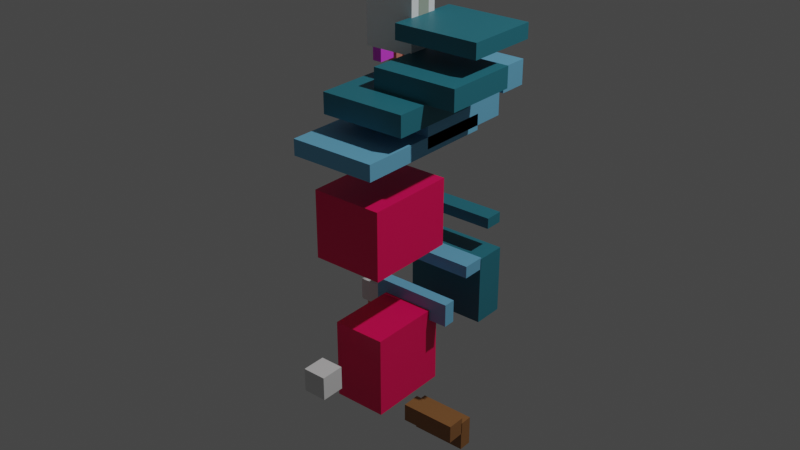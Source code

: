 # Source: Character.blend  (saved by Blender 3.6.11; exported with 4.5.12 LTS)
import bpy
from mathutils import Matrix  # noqa: F401  (used for matrix-valued properties, if any)

bpy.ops.wm.read_factory_settings(use_empty=True)
scene = bpy.context.scene
scene.name = 'Scene'

# ---- collections
col_collection = bpy.data.collections.new('Collection'); scene.collection.children.link(col_collection)
col_hat = bpy.data.collections.new('Hat'); scene.collection.children.link(col_hat)

# ---- materials (node trees are filled in below, after node groups)
mat_skin = bpy.data.materials.new('Skin')
mat_skin.alpha_threshold = 0.0
mat_skin.use_transparent_shadow = False
mat_skin.roughness = 0.5
mat_skin.line_color = (0.0, 0.0, 0.0, 1.0)
mat_eye = bpy.data.materials.new('Eye')
mat_eye.use_transparent_shadow = False
mat_material_001 = bpy.data.materials.new('Material.001')
mat_material_001.use_transparent_shadow = False
mat_material_016 = bpy.data.materials.new('Material.016')
mat_material_016.use_transparent_shadow = False
mat_material_003 = bpy.data.materials.new('Material.003')
mat_material_003.use_transparent_shadow = False
mat_material_005 = bpy.data.materials.new('Material.005')
mat_material_005.use_transparent_shadow = False
mat_material_008 = bpy.data.materials.new('Material.008')
mat_material_008.use_transparent_shadow = False
mat_material_006 = bpy.data.materials.new('Material.006')
mat_material_006.use_transparent_shadow = False
mat_material_009 = bpy.data.materials.new('Material.009')
mat_material_009.use_transparent_shadow = False
mat_material_012 = bpy.data.materials.new('Material.012')
mat_material_012.use_transparent_shadow = False
mat_material_013 = bpy.data.materials.new('Material.013')
mat_material_013.use_transparent_shadow = False
mat_material_014 = bpy.data.materials.new('Material.014')
mat_material_014.use_transparent_shadow = False
mat_material_015 = bpy.data.materials.new('Material.015')
mat_material_015.use_transparent_shadow = False
mat_material_017 = bpy.data.materials.new('Material.017')
mat_material_017.use_transparent_shadow = False
mat_material_018 = bpy.data.materials.new('Material.018')
mat_material_018.use_transparent_shadow = False
mat_material_019 = bpy.data.materials.new('Material.019')
mat_material_019.use_transparent_shadow = False
mat_material_020 = bpy.data.materials.new('Material.020')
mat_material_020.use_transparent_shadow = False
mat_material_021 = bpy.data.materials.new('Material.021')
mat_material_021.use_transparent_shadow = False
mat_material_007 = bpy.data.materials.new('Material.007')
mat_material_007.use_transparent_shadow = False
mat_material_010 = bpy.data.materials.new('Material.010')
mat_material_010.use_transparent_shadow = False
mat_material_022 = bpy.data.materials.new('Material.022')
mat_material_022.use_transparent_shadow = False
mat_material_002 = bpy.data.materials.new('Material.002')
mat_material_002.use_transparent_shadow = False
mat_material_004 = bpy.data.materials.new('Material.004')
mat_material_004.use_transparent_shadow = False
mat_material_011 = bpy.data.materials.new('Material.011')
mat_material_011.use_transparent_shadow = False
mat_material_023 = bpy.data.materials.new('Material.023')
mat_material_023.use_transparent_shadow = False
mat_material_024 = bpy.data.materials.new('Material.024')
mat_material_024.use_transparent_shadow = False
mat_material_025 = bpy.data.materials.new('Material.025')
mat_material_025.use_transparent_shadow = False
mat_material_026 = bpy.data.materials.new('Material.026')
mat_material_026.use_transparent_shadow = False

# ---- material node trees
mat_skin.use_nodes = True; mat_skin.node_tree.nodes.clear()
_N = mat_skin.node_tree.nodes; _L = mat_skin.node_tree.links
n0 = _N.new('ShaderNodeOutputMaterial'); n0.name = 'Material Output'; n0.location = (300, 300)
n1 = _N.new('ShaderNodeBsdfPrincipled'); n1.name = 'Principled BSDF'; n1.location = (10, 300)
n1.distribution = 'GGX'
n1.subsurface_method = 'RANDOM_WALK_SKIN'
n1.inputs[0].default_value = (1.0, 0.0001584, 0.1201, 1.0)
n1.inputs[3].default_value = 1.45
n1.inputs[27].default_value = (0.0, 0.0, 0.0, 1.0)
n1.inputs[28].default_value = 1.0
_L.new(n1.outputs[0], n0.inputs[0])
n0.is_active_output = True
mat_eye.use_nodes = True; mat_eye.node_tree.nodes.clear()
_N = mat_eye.node_tree.nodes; _L = mat_eye.node_tree.links
n0 = _N.new('ShaderNodeBsdfPrincipled'); n0.name = 'Principled BSDF'; n0.location = (10, 300)
n0.distribution = 'GGX'
n0.subsurface_method = 'RANDOM_WALK_SKIN'
n0.inputs[3].default_value = 1.45
n0.inputs[27].default_value = (0.0, 0.0, 0.0, 1.0)
n0.inputs[28].default_value = 1.0
n1 = _N.new('ShaderNodeOutputMaterial'); n1.name = 'Material Output'; n1.location = (300, 300)
_L.new(n0.outputs[0], n1.inputs[0])
n1.is_active_output = True
mat_material_001.use_nodes = True; mat_material_001.node_tree.nodes.clear()
_N = mat_material_001.node_tree.nodes; _L = mat_material_001.node_tree.links
n0 = _N.new('ShaderNodeBsdfPrincipled'); n0.name = 'Principled BSDF'; n0.location = (10, 300)
n0.distribution = 'GGX'
n0.subsurface_method = 'RANDOM_WALK_SKIN'
n0.inputs[0].default_value = (0.01594, 0.001059, 0.0, 1.0)
n0.inputs[3].default_value = 1.45
n0.inputs[27].default_value = (0.0, 0.0, 0.0, 1.0)
n0.inputs[28].default_value = 1.0
n1 = _N.new('ShaderNodeOutputMaterial'); n1.name = 'Material Output'; n1.location = (300, 300)
_L.new(n0.outputs[0], n1.inputs[0])
n1.is_active_output = True
mat_material_016.use_nodes = True; mat_material_016.node_tree.nodes.clear()
_N = mat_material_016.node_tree.nodes; _L = mat_material_016.node_tree.links
n0 = _N.new('ShaderNodeBsdfPrincipled'); n0.name = 'Principled BSDF'; n0.location = (10, 300)
n0.distribution = 'GGX'
n0.subsurface_method = 'RANDOM_WALK_SKIN'
n0.inputs[0].default_value = (0.1642, 0.4937, 0.7484, 1.0)
n0.inputs[3].default_value = 1.45
n0.inputs[27].default_value = (0.0, 0.0, 0.0, 1.0)
n0.inputs[28].default_value = 1.0
n1 = _N.new('ShaderNodeOutputMaterial'); n1.name = 'Material Output'; n1.location = (300, 300)
_L.new(n0.outputs[0], n1.inputs[0])
n1.is_active_output = True
mat_material_003.use_nodes = True; mat_material_003.node_tree.nodes.clear()
_N = mat_material_003.node_tree.nodes; _L = mat_material_003.node_tree.links
n0 = _N.new('ShaderNodeBsdfPrincipled'); n0.name = 'Principled BSDF'; n0.location = (10, 300)
n0.distribution = 'GGX'
n0.subsurface_method = 'RANDOM_WALK_SKIN'
n0.inputs[3].default_value = 1.45
n0.inputs[27].default_value = (0.0, 0.0, 0.0, 1.0)
n0.inputs[28].default_value = 1.0
n1 = _N.new('ShaderNodeOutputMaterial'); n1.name = 'Material Output'; n1.location = (300, 300)
_L.new(n0.outputs[0], n1.inputs[0])
n1.is_active_output = True
mat_material_005.use_nodes = True; mat_material_005.node_tree.nodes.clear()
_N = mat_material_005.node_tree.nodes; _L = mat_material_005.node_tree.links
n0 = _N.new('ShaderNodeBsdfPrincipled'); n0.name = 'Principled BSDF'; n0.location = (10, 300)
n0.distribution = 'GGX'
n0.subsurface_method = 'RANDOM_WALK_SKIN'
n0.inputs[0].default_value = (0.02355, 0.192, 0.2502, 1.0)
n0.inputs[3].default_value = 1.45
n0.inputs[27].default_value = (0.0, 0.0, 0.0, 1.0)
n0.inputs[28].default_value = 1.0
n1 = _N.new('ShaderNodeOutputMaterial'); n1.name = 'Material Output'; n1.location = (300, 300)
_L.new(n0.outputs[0], n1.inputs[0])
n1.is_active_output = True
mat_material_008.use_nodes = True; mat_material_008.node_tree.nodes.clear()
_N = mat_material_008.node_tree.nodes; _L = mat_material_008.node_tree.links
n0 = _N.new('ShaderNodeBsdfPrincipled'); n0.name = 'Principled BSDF'; n0.location = (10, 300)
n0.distribution = 'GGX'
n0.subsurface_method = 'RANDOM_WALK_SKIN'
n0.inputs[0].default_value = (1.0, 1.0, 1.0, 1.0)
n0.inputs[3].default_value = 1.45
n0.inputs[27].default_value = (0.0, 0.0, 0.0, 1.0)
n0.inputs[28].default_value = 1.0
n1 = _N.new('ShaderNodeOutputMaterial'); n1.name = 'Material Output'; n1.location = (300, 300)
_L.new(n0.outputs[0], n1.inputs[0])
n1.is_active_output = True
mat_material_006.use_nodes = True; mat_material_006.node_tree.nodes.clear()
_N = mat_material_006.node_tree.nodes; _L = mat_material_006.node_tree.links
n0 = _N.new('ShaderNodeBsdfPrincipled'); n0.name = 'Principled BSDF'; n0.location = (10, 300)
n0.distribution = 'GGX'
n0.subsurface_method = 'RANDOM_WALK_SKIN'
n0.inputs[0].default_value = (0.0185, 0.0137, 0.01444, 1.0)
n0.inputs[3].default_value = 1.45
n0.inputs[27].default_value = (0.0, 0.0, 0.0, 1.0)
n0.inputs[28].default_value = 1.0
n1 = _N.new('ShaderNodeOutputMaterial'); n1.name = 'Material Output'; n1.location = (300, 300)
_L.new(n0.outputs[0], n1.inputs[0])
n1.is_active_output = True
mat_material_009.use_nodes = True; mat_material_009.node_tree.nodes.clear()
_N = mat_material_009.node_tree.nodes; _L = mat_material_009.node_tree.links
n0 = _N.new('ShaderNodeBsdfPrincipled'); n0.name = 'Principled BSDF'; n0.location = (10, 300)
n0.distribution = 'GGX'
n0.subsurface_method = 'RANDOM_WALK_SKIN'
n0.inputs[0].default_value = (0.4072, 0.4672, 0.375, 1.0)
n0.inputs[3].default_value = 1.45
n0.inputs[27].default_value = (0.0, 0.0, 0.0, 1.0)
n0.inputs[28].default_value = 1.0
n1 = _N.new('ShaderNodeOutputMaterial'); n1.name = 'Material Output'; n1.location = (300, 300)
_L.new(n0.outputs[0], n1.inputs[0])
n1.is_active_output = True
mat_material_012.use_nodes = True; mat_material_012.node_tree.nodes.clear()
_N = mat_material_012.node_tree.nodes; _L = mat_material_012.node_tree.links
n0 = _N.new('ShaderNodeBsdfPrincipled'); n0.name = 'Principled BSDF'; n0.location = (10, 300)
n0.distribution = 'GGX'
n0.subsurface_method = 'RANDOM_WALK_SKIN'
n0.inputs[0].default_value = (1.0, 1.0, 1.0, 1.0)
n0.inputs[3].default_value = 1.45
n0.inputs[27].default_value = (0.0, 0.0, 0.0, 1.0)
n0.inputs[28].default_value = 1.0
n1 = _N.new('ShaderNodeOutputMaterial'); n1.name = 'Material Output'; n1.location = (300, 300)
_L.new(n0.outputs[0], n1.inputs[0])
n1.is_active_output = True
mat_material_013.use_nodes = True; mat_material_013.node_tree.nodes.clear()
_N = mat_material_013.node_tree.nodes; _L = mat_material_013.node_tree.links
n0 = _N.new('ShaderNodeBsdfPrincipled'); n0.name = 'Principled BSDF'; n0.location = (10, 300)
n0.distribution = 'GGX'
n0.subsurface_method = 'RANDOM_WALK_SKIN'
n0.inputs[0].default_value = (1.0, 1.0, 1.0, 1.0)
n0.inputs[3].default_value = 1.45
n0.inputs[27].default_value = (0.0, 0.0, 0.0, 1.0)
n0.inputs[28].default_value = 1.0
n1 = _N.new('ShaderNodeOutputMaterial'); n1.name = 'Material Output'; n1.location = (300, 300)
_L.new(n0.outputs[0], n1.inputs[0])
n1.is_active_output = True
mat_material_014.use_nodes = True; mat_material_014.node_tree.nodes.clear()
_N = mat_material_014.node_tree.nodes; _L = mat_material_014.node_tree.links
n0 = _N.new('ShaderNodeBsdfPrincipled'); n0.name = 'Principled BSDF'; n0.location = (10, 300)
n0.distribution = 'GGX'
n0.subsurface_method = 'RANDOM_WALK_SKIN'
n0.inputs[0].default_value = (1.0, 1.0, 1.0, 1.0)
n0.inputs[3].default_value = 1.45
n0.inputs[27].default_value = (0.0, 0.0, 0.0, 1.0)
n0.inputs[28].default_value = 1.0
n1 = _N.new('ShaderNodeOutputMaterial'); n1.name = 'Material Output'; n1.location = (300, 300)
_L.new(n0.outputs[0], n1.inputs[0])
n1.is_active_output = True
mat_material_015.use_nodes = True; mat_material_015.node_tree.nodes.clear()
_N = mat_material_015.node_tree.nodes; _L = mat_material_015.node_tree.links
n0 = _N.new('ShaderNodeBsdfPrincipled'); n0.name = 'Principled BSDF'; n0.location = (10, 300)
n0.distribution = 'GGX'
n0.subsurface_method = 'RANDOM_WALK_SKIN'
n0.inputs[0].default_value = (0.02355, 0.192, 0.2502, 1.0)
n0.inputs[3].default_value = 1.45
n0.inputs[27].default_value = (0.0, 0.0, 0.0, 1.0)
n0.inputs[28].default_value = 1.0
n1 = _N.new('ShaderNodeOutputMaterial'); n1.name = 'Material Output'; n1.location = (300, 300)
_L.new(n0.outputs[0], n1.inputs[0])
n1.is_active_output = True
mat_material_017.use_nodes = True; mat_material_017.node_tree.nodes.clear()
_N = mat_material_017.node_tree.nodes; _L = mat_material_017.node_tree.links
n0 = _N.new('ShaderNodeBsdfPrincipled'); n0.name = 'Principled BSDF'; n0.location = (10, 300)
n0.distribution = 'GGX'
n0.subsurface_method = 'RANDOM_WALK_SKIN'
n0.inputs[0].default_value = (0.1642, 0.4937, 0.7484, 1.0)
n0.inputs[3].default_value = 1.45
n0.inputs[27].default_value = (0.0, 0.0, 0.0, 1.0)
n0.inputs[28].default_value = 1.0
n1 = _N.new('ShaderNodeOutputMaterial'); n1.name = 'Material Output'; n1.location = (300, 300)
_L.new(n0.outputs[0], n1.inputs[0])
n1.is_active_output = True
mat_material_018.use_nodes = True; mat_material_018.node_tree.nodes.clear()
_N = mat_material_018.node_tree.nodes; _L = mat_material_018.node_tree.links
n0 = _N.new('ShaderNodeBsdfPrincipled'); n0.name = 'Principled BSDF'; n0.location = (10, 300)
n0.distribution = 'GGX'
n0.subsurface_method = 'RANDOM_WALK_SKIN'
n0.inputs[0].default_value = (0.02355, 0.192, 0.2502, 1.0)
n0.inputs[3].default_value = 1.45
n0.inputs[27].default_value = (0.0, 0.0, 0.0, 1.0)
n0.inputs[28].default_value = 1.0
n1 = _N.new('ShaderNodeOutputMaterial'); n1.name = 'Material Output'; n1.location = (300, 300)
_L.new(n0.outputs[0], n1.inputs[0])
n1.is_active_output = True
mat_material_019.use_nodes = True; mat_material_019.node_tree.nodes.clear()
_N = mat_material_019.node_tree.nodes; _L = mat_material_019.node_tree.links
n0 = _N.new('ShaderNodeBsdfPrincipled'); n0.name = 'Principled BSDF'; n0.location = (10, 300)
n0.distribution = 'GGX'
n0.subsurface_method = 'RANDOM_WALK_SKIN'
n0.inputs[0].default_value = (0.1642, 0.4937, 0.7484, 1.0)
n0.inputs[3].default_value = 1.45
n0.inputs[27].default_value = (0.0, 0.0, 0.0, 1.0)
n0.inputs[28].default_value = 1.0
n1 = _N.new('ShaderNodeOutputMaterial'); n1.name = 'Material Output'; n1.location = (300, 300)
_L.new(n0.outputs[0], n1.inputs[0])
n1.is_active_output = True
mat_material_020.use_nodes = True; mat_material_020.node_tree.nodes.clear()
_N = mat_material_020.node_tree.nodes; _L = mat_material_020.node_tree.links
n0 = _N.new('ShaderNodeBsdfPrincipled'); n0.name = 'Principled BSDF'; n0.location = (10, 300)
n0.distribution = 'GGX'
n0.subsurface_method = 'RANDOM_WALK_SKIN'
n0.inputs[3].default_value = 1.45
n0.inputs[27].default_value = (0.0, 0.0, 0.0, 1.0)
n0.inputs[28].default_value = 1.0
n1 = _N.new('ShaderNodeOutputMaterial'); n1.name = 'Material Output'; n1.location = (300, 300)
_L.new(n0.outputs[0], n1.inputs[0])
n1.is_active_output = True
mat_material_021.use_nodes = True; mat_material_021.node_tree.nodes.clear()
_N = mat_material_021.node_tree.nodes; _L = mat_material_021.node_tree.links
n0 = _N.new('ShaderNodeBsdfPrincipled'); n0.name = 'Principled BSDF'; n0.location = (10, 300)
n0.distribution = 'GGX'
n0.subsurface_method = 'RANDOM_WALK_SKIN'
n0.inputs[0].default_value = (0.02355, 0.192, 0.2502, 1.0)
n0.inputs[3].default_value = 1.45
n0.inputs[27].default_value = (0.0, 0.0, 0.0, 1.0)
n0.inputs[28].default_value = 1.0
n1 = _N.new('ShaderNodeOutputMaterial'); n1.name = 'Material Output'; n1.location = (300, 300)
_L.new(n0.outputs[0], n1.inputs[0])
n1.is_active_output = True
mat_material_007.use_nodes = True; mat_material_007.node_tree.nodes.clear()
_N = mat_material_007.node_tree.nodes; _L = mat_material_007.node_tree.links
n0 = _N.new('ShaderNodeBsdfPrincipled'); n0.name = 'Principled BSDF'; n0.location = (10, 300)
n0.distribution = 'GGX'
n0.subsurface_method = 'RANDOM_WALK_SKIN'
n0.inputs[0].default_value = (0.3264, 0.1434, 0.04598, 1.0)
n0.inputs[3].default_value = 1.45
n0.inputs[27].default_value = (0.0, 0.0, 0.0, 1.0)
n0.inputs[28].default_value = 1.0
n1 = _N.new('ShaderNodeOutputMaterial'); n1.name = 'Material Output'; n1.location = (300, 300)
_L.new(n0.outputs[0], n1.inputs[0])
n1.is_active_output = True
mat_material_010.use_nodes = True; mat_material_010.node_tree.nodes.clear()
_N = mat_material_010.node_tree.nodes; _L = mat_material_010.node_tree.links
n0 = _N.new('ShaderNodeBsdfPrincipled'); n0.name = 'Principled BSDF'; n0.location = (10, 300)
n0.distribution = 'GGX'
n0.subsurface_method = 'RANDOM_WALK_SKIN'
n0.inputs[0].default_value = (0.1642, 0.4937, 0.7484, 1.0)
n0.inputs[3].default_value = 1.45
n0.inputs[27].default_value = (0.0, 0.0, 0.0, 1.0)
n0.inputs[28].default_value = 1.0
n1 = _N.new('ShaderNodeOutputMaterial'); n1.name = 'Material Output'; n1.location = (300, 300)
_L.new(n0.outputs[0], n1.inputs[0])
n1.is_active_output = True
mat_material_022.use_nodes = True; mat_material_022.node_tree.nodes.clear()
_N = mat_material_022.node_tree.nodes; _L = mat_material_022.node_tree.links
n0 = _N.new('ShaderNodeBsdfPrincipled'); n0.name = 'Principled BSDF'; n0.location = (10, 300)
n0.distribution = 'GGX'
n0.subsurface_method = 'RANDOM_WALK_SKIN'
n0.inputs[3].default_value = 1.45
n0.inputs[27].default_value = (0.0, 0.0, 0.0, 1.0)
n0.inputs[28].default_value = 1.0
n1 = _N.new('ShaderNodeOutputMaterial'); n1.name = 'Material Output'; n1.location = (300, 300)
_L.new(n0.outputs[0], n1.inputs[0])
n1.is_active_output = True
mat_material_002.use_nodes = True; mat_material_002.node_tree.nodes.clear()
_N = mat_material_002.node_tree.nodes; _L = mat_material_002.node_tree.links
n0 = _N.new('ShaderNodeBsdfPrincipled'); n0.name = 'Principled BSDF'; n0.location = (10, 300)
n0.distribution = 'GGX'
n0.subsurface_method = 'RANDOM_WALK_SKIN'
n0.inputs[0].default_value = (0.8, 0.2827, 0.2021, 1.0)
n0.inputs[3].default_value = 1.45
n0.inputs[27].default_value = (0.0, 0.0, 0.0, 1.0)
n0.inputs[28].default_value = 1.0
n1 = _N.new('ShaderNodeOutputMaterial'); n1.name = 'Material Output'; n1.location = (300, 300)
_L.new(n0.outputs[0], n1.inputs[0])
n1.is_active_output = True
mat_material_004.use_nodes = True; mat_material_004.node_tree.nodes.clear()
_N = mat_material_004.node_tree.nodes; _L = mat_material_004.node_tree.links
n0 = _N.new('ShaderNodeBsdfPrincipled'); n0.name = 'Principled BSDF'; n0.location = (10, 300)
n0.distribution = 'GGX'
n0.subsurface_method = 'RANDOM_WALK_SKIN'
n0.inputs[0].default_value = (0.8, 0.2827, 0.2021, 1.0)
n0.inputs[3].default_value = 1.45
n0.inputs[27].default_value = (0.0, 0.0, 0.0, 1.0)
n0.inputs[28].default_value = 1.0
n1 = _N.new('ShaderNodeOutputMaterial'); n1.name = 'Material Output'; n1.location = (300, 300)
_L.new(n0.outputs[0], n1.inputs[0])
n1.is_active_output = True
mat_material_011.use_nodes = True; mat_material_011.node_tree.nodes.clear()
_N = mat_material_011.node_tree.nodes; _L = mat_material_011.node_tree.links
n0 = _N.new('ShaderNodeBsdfPrincipled'); n0.name = 'Principled BSDF'; n0.location = (10, 300)
n0.distribution = 'GGX'
n0.subsurface_method = 'RANDOM_WALK_SKIN'
n0.inputs[0].default_value = (0.8, 0.2827, 0.2021, 1.0)
n0.inputs[3].default_value = 1.45
n0.inputs[27].default_value = (0.0, 0.0, 0.0, 1.0)
n0.inputs[28].default_value = 1.0
n1 = _N.new('ShaderNodeOutputMaterial'); n1.name = 'Material Output'; n1.location = (300, 300)
_L.new(n0.outputs[0], n1.inputs[0])
n1.is_active_output = True
mat_material_023.use_nodes = True; mat_material_023.node_tree.nodes.clear()
_N = mat_material_023.node_tree.nodes; _L = mat_material_023.node_tree.links
n0 = _N.new('ShaderNodeBsdfPrincipled'); n0.name = 'Principled BSDF'; n0.location = (10, 300)
n0.distribution = 'GGX'
n0.subsurface_method = 'RANDOM_WALK_SKIN'
n0.inputs[0].default_value = (0.9756, 0.08017, 1.0, 1.0)
n0.inputs[3].default_value = 1.45
n0.inputs[27].default_value = (0.0, 0.0, 0.0, 1.0)
n0.inputs[28].default_value = 1.0
n1 = _N.new('ShaderNodeOutputMaterial'); n1.name = 'Material Output'; n1.location = (300, 300)
_L.new(n0.outputs[0], n1.inputs[0])
n1.is_active_output = True
mat_material_024.use_nodes = True; mat_material_024.node_tree.nodes.clear()
_N = mat_material_024.node_tree.nodes; _L = mat_material_024.node_tree.links
n0 = _N.new('ShaderNodeBsdfPrincipled'); n0.name = 'Principled BSDF'; n0.location = (10, 300)
n0.distribution = 'GGX'
n0.subsurface_method = 'RANDOM_WALK_SKIN'
n0.inputs[0].default_value = (1.0, 0.06659, 0.9259, 1.0)
n0.inputs[3].default_value = 1.45
n0.inputs[27].default_value = (0.0, 0.0, 0.0, 1.0)
n0.inputs[28].default_value = 1.0
n1 = _N.new('ShaderNodeOutputMaterial'); n1.name = 'Material Output'; n1.location = (300, 300)
_L.new(n0.outputs[0], n1.inputs[0])
n1.is_active_output = True
mat_material_025.use_nodes = True; mat_material_025.node_tree.nodes.clear()
_N = mat_material_025.node_tree.nodes; _L = mat_material_025.node_tree.links
n0 = _N.new('ShaderNodeBsdfPrincipled'); n0.name = 'Principled BSDF'; n0.location = (10, 300)
n0.distribution = 'GGX'
n0.subsurface_method = 'RANDOM_WALK_SKIN'
n0.inputs[0].default_value = (0.4109, 0.1489, 0.1076, 1.0)
n0.inputs[3].default_value = 1.45
n0.inputs[27].default_value = (0.0, 0.0, 0.0, 1.0)
n0.inputs[28].default_value = 1.0
n1 = _N.new('ShaderNodeOutputMaterial'); n1.name = 'Material Output'; n1.location = (300, 300)
_L.new(n0.outputs[0], n1.inputs[0])
n1.is_active_output = True
mat_material_026.use_nodes = True; mat_material_026.node_tree.nodes.clear()
_N = mat_material_026.node_tree.nodes; _L = mat_material_026.node_tree.links
n0 = _N.new('ShaderNodeBsdfPrincipled'); n0.name = 'Principled BSDF'; n0.location = (10, 300)
n0.distribution = 'GGX'
n0.subsurface_method = 'RANDOM_WALK_SKIN'
n0.inputs[0].default_value = (0.42, 0.152, 0.1098, 1.0)
n0.inputs[3].default_value = 1.45
n0.inputs[27].default_value = (0.0, 0.0, 0.0, 1.0)
n0.inputs[28].default_value = 1.0
n1 = _N.new('ShaderNodeOutputMaterial'); n1.name = 'Material Output'; n1.location = (300, 300)
_L.new(n0.outputs[0], n1.inputs[0])
n1.is_active_output = True

# ---- world
world_world = bpy.data.worlds.new('World'); scene.world = world_world
world_world.use_nodes = True; world_world.node_tree.nodes.clear()
_N = world_world.node_tree.nodes; _L = world_world.node_tree.links
n0 = _N.new('ShaderNodeOutputWorld'); n0.name = 'World Output'; n0.location = (300, 300)
n1 = _N.new('ShaderNodeBackground'); n1.name = 'Background'; n1.location = (10, 300)
n1.inputs[0].default_value = (0.05088, 0.05088, 0.05088, 1.0)
_L.new(n1.outputs[0], n0.inputs[0])
n0.is_active_output = True
world_world.color = (0.05088, 0.05088, 0.05088)
world_world.use_sun_shadow = False
world_world.sun_shadow_jitter_overblur = 0.0

# ---- lights
light_light = bpy.data.lights.new('Light', 'POINT')
light_light.transmission_factor = 0.0
light_light.energy = 1000.0
light_light.shadow_soft_size = 0.1
light_light.shadow_maximum_resolution = 0.006
light_light.use_absolute_resolution = True

# ---- meshes
me_cube_001 = bpy.data.meshes.new('Cube.001')
me_cube_001.from_pydata([(0.9394, 0.7905, 5.579), (0.9394, 0.7905, 3.579), (0.9394, -1.209, 5.579), (0.9394, -1.209, 3.579), (-1.061, 0.7905, 5.579), (-1.061, 0.7905, 3.579), (-1.061, -1.209, 5.579), (-1.061, -1.209, 3.579), (-1.061, 0.7905, 4.431), (-1.061, -1.209, 4.431), (-1.061, -0.5952, 3.579), (-1.061, -0.5952, 5.579), (0.9394, -0.2095, 3.579), (-1.061, -0.5952, 4.431), (-1.061, -0.09517, 5.579), (0.9394, 0.2905, 3.579), (-1.061, -0.09517, 3.579), (-1.061, -0.09517, 4.431), (-1.061, 0.1548, 5.579), (0.9394, 0.5405, 3.579), (-1.061, 0.1548, 3.579), (-1.061, 0.1548, 4.431), (-1.061, -0.8424, 3.579), (-1.061, -0.8424, 4.431), (-1.061, -0.8424, 5.579), (0.9394, -0.7095, 3.579), (-1.061, -1.209, 5.079), (-1.061, 0.7905, 5.079), (-1.061, -0.5952, 5.079), (-1.061, -0.09517, 5.079), (-1.061, 0.1548, 5.079), (-1.061, -0.8424, 5.079), (-1.061, -0.5091, 5.432), (-1.061, -0.5091, 5.17), (-1.061, -1.078, 5.432), (-1.061, -1.078, 5.17), (-1.061, 0.2734, 5.427), (-1.061, 0.2734, 5.175), (-1.061, -0.2744, 5.427), (-1.061, -0.2744, 5.175), (-0.9853, -0.09517, 5.079), (-0.9853, -0.09517, 4.431), (-0.9853, 0.1548, 5.079), (-0.9853, 0.1548, 4.431), (-1.095, -0.5091, 5.432), (-1.095, -0.5091, 5.17), (-1.095, -1.078, 5.432), (-1.095, -1.078, 5.17), (-1.099, 0.2734, 5.427), (-1.099, 0.2734, 5.175), (-1.099, -0.2744, 5.427), (-1.099, -0.2744, 5.175), (-0.9898, -0.5952, 4.431), (-0.9898, -0.8424, 4.431), (-0.9898, -0.5952, 5.079), (-0.9898, -0.8424, 5.079)], [], [(3, 2, 6, 26, 9, 7), (30, 27, 8, 21), (22, 25, 3, 7), (21, 8, 5, 20), (23, 13, 10, 22), (16, 15, 12, 10), (13, 23, 53, 52), (20, 19, 15, 16), (13, 17, 16, 10), (28, 29, 17, 13), (5, 1, 19, 20), (17, 21, 20, 16), (30, 21, 43, 42), (26, 31, 23, 9), (9, 23, 22, 7), (10, 12, 25, 22), (0, 4, 18, 14, 11, 24, 6, 2), (6, 24, 34, 35, 31, 26), (14, 18, 36, 38), (11, 14, 38, 32), (24, 11, 32, 34), (0, 2, 3, 25, 12, 15, 19, 1, 5, 8, 27, 4), (18, 4, 27, 30, 37, 36), (37, 39, 51, 49), (39, 37, 30, 29), (32, 38, 39, 33), (33, 39, 29, 28), (35, 34, 46, 47), (35, 33, 28, 31), (28, 13, 52, 54), (31, 28, 54, 55), (23, 31, 55, 53), (40, 42, 43, 41), (21, 17, 41, 43), (29, 30, 42, 40), (17, 29, 40, 41), (46, 44, 45, 47), (32, 33, 45, 44), (33, 35, 47, 45), (34, 32, 44, 46), (38, 36, 48, 50), (39, 38, 50, 51), (36, 37, 49, 48), (50, 48, 49, 51), (55, 54, 52, 53)])
me_cube_001.polygons.foreach_set('material_index', [0, 0, 0, 0, 0, 0, 0, 0, 0, 0, 0, 0, 0, 0, 0, 0, 0, 0, 0, 0, 0, 0, 0, 0, 0, 0, 0, 0, 0, 0, 0, 0, 1, 0, 0, 0, 2, 0, 0, 0, 0, 0, 0, 2, 1])
_uv = me_cube_001.uv_layers.new(name='UVMap')
_uv.uv.foreach_set('vector', [0.375, 0.75, 0.625, 0.75, 0.625, 1.0, 0.5625, 1.0, 0.5, 1.0, 0.375, 1.0, 0.5625, 0.2188, 0.5625, 0.25, 0.5, 0.25, 0.5, 0.2188, 0.125, 0.6875, 0.375, 0.6875, 0.375, 0.75, 0.125, 0.75, 0.5, 0.2188, 0.5, 0.25, 0.375, 0.25, 0.375, 0.2188, 0.5, 0.0625, 0.5, 0.125, 0.375, 0.125, 0.375, 0.0625, 0.125, 0.5625, 0.375, 0.5625, 0.375, 0.625, 0.125, 0.625, 0.5, 0.125, 0.5, 0.0625, 0.5, 0.0625, 0.5, 0.125, 0.125, 0.5312, 0.375, 0.5312, 0.375, 0.5625, 0.125, 0.5625, 0.5, 0.125, 0.5, 0.1875, 0.375, 0.1875, 0.375, 0.125, 0.5625, 0.125, 0.5625, 0.1875, 0.5, 0.1875, 0.5, 0.125, 0.125, 0.5, 0.375, 0.5, 0.375, 0.5312, 0.125, 0.5312, 0.5, 0.1875, 0.5, 0.2188, 0.375, 0.2188, 0.375, 0.1875, 0.5625, 0.2188, 0.5, 0.2188, 0.5, 0.2188, 0.5625, 0.2188, 0.5625, 0.0, 0.5625, 0.0625, 0.5, 0.0625, 0.5, 0.0, 0.5, 0.0, 0.5, 0.0625, 0.375, 0.0625, 0.375, 0.0, 0.125, 0.625, 0.375, 0.625, 0.375, 0.6875, 0.125, 0.6875, 0.625, 0.5, 0.875, 0.5, 0.875, 0.5312, 0.875, 0.5625, 0.875, 0.625, 0.875, 0.6875, 0.875, 0.75, 0.625, 0.75, 0.625, 0.0, 0.625, 0.0625, 0.5954, 0.0625, 0.5835, 0.0625, 0.5625, 0.0625, 0.5625, 0.0, 0.625, 0.1875, 0.625, 0.2188, 0.5954, 0.2188, 0.5954, 0.1875, 0.625, 0.125, 0.625, 0.1875, 0.5954, 0.1875, 0.5954, 0.125, 0.625, 0.0625, 0.625, 0.125, 0.5954, 0.125, 0.5954, 0.0625, 0.625, 0.5, 0.625, 0.75, 0.375, 0.75, 0.375, 0.6875, 0.375, 0.625, 0.375, 0.5625, 0.375, 0.5312, 0.375, 0.5, 0.375, 0.25, 0.5, 0.25, 0.5625, 0.25, 0.625, 0.25, 0.625, 0.2188, 0.625, 0.25, 0.5625, 0.25, 0.5625, 0.2188, 0.5835, 0.2188, 0.5954, 0.2188, 0.5835, 0.2188, 0.5835, 0.1875, 0.5835, 0.1875, 0.5835, 0.2188, 0.5835, 0.1875, 0.5835, 0.2188, 0.5625, 0.2188, 0.5625, 0.1875, 0.5954, 0.125, 0.5954, 0.1875, 0.5835, 0.1875, 0.5835, 0.125, 0.5835, 0.125, 0.5835, 0.1875, 0.5625, 0.1875, 0.5625, 0.125, 0.5835, 0.0625, 0.5954, 0.0625, 0.5954, 0.0625, 0.5835, 0.0625, 0.5835, 0.0625, 0.5835, 0.125, 0.5625, 0.125, 0.5625, 0.0625, 0.5625, 0.125, 0.5, 0.125, 0.5, 0.125, 0.5625, 0.125, 0.5625, 0.0625, 0.5625, 0.125, 0.5625, 0.125, 0.5625, 0.0625, 0.5, 0.0625, 0.5625, 0.0625, 0.5625, 0.0625, 0.5, 0.0625, 0.5625, 0.1875, 0.5625, 0.2188, 0.5, 0.2188, 0.5, 0.1875, 0.5, 0.2188, 0.5, 0.1875, 0.5, 0.1875, 0.5, 0.2188, 0.5625, 0.1875, 0.5625, 0.2188, 0.5625, 0.2188, 0.5625, 0.1875, 0.5, 0.1875, 0.5625, 0.1875, 0.5625, 0.1875, 0.5, 0.1875, 0.5954, 0.0625, 0.5954, 0.125, 0.5835, 0.125, 0.5835, 0.0625, 0.5954, 0.125, 0.5835, 0.125, 0.5835, 0.125, 0.5954, 0.125, 0.5835, 0.125, 0.5835, 0.0625, 0.5835, 0.0625, 0.5835, 0.125, 0.5954, 0.0625, 0.5954, 0.125, 0.5954, 0.125, 0.5954, 0.0625, 0.5954, 0.1875, 0.5954, 0.2188, 0.5954, 0.2188, 0.5954, 0.1875, 0.5835, 0.1875, 0.5954, 0.1875, 0.5954, 0.1875, 0.5835, 0.1875, 0.5954, 0.2188, 0.5835, 0.2188, 0.5835, 0.2188, 0.5954, 0.2188, 0.5954, 0.1875, 0.5954, 0.2188, 0.5835, 0.2188, 0.5835, 0.1875, 0.5625, 0.0625, 0.5625, 0.125, 0.5, 0.125, 0.5, 0.0625])
me_cube_001.materials.append(mat_skin)
me_cube_001.materials.append(mat_eye)
me_cube_001.materials.append(mat_material_001)
me_cube_001.use_mirror_vertex_groups = False
me_cube_001.update()
me_cube_002 = bpy.data.meshes.new('Cube.002')
me_cube_002.from_pydata([(0.9192, 0.8675, 3.015), (0.9192, 0.8675, 1.015), (0.9192, -1.133, 3.015), (0.9192, -1.133, 1.015), (-1.081, 0.8675, 3.015), (-1.081, 0.8675, 1.015), (-1.081, -1.133, 3.015), (-1.081, -1.133, 1.015)], [], [(0, 4, 6, 2), (3, 2, 6, 7), (7, 6, 4, 5), (5, 1, 3, 7), (1, 0, 2, 3), (5, 4, 0, 1)])
_uv = me_cube_002.uv_layers.new(name='UVMap')
_uv.uv.foreach_set('vector', [0.625, 0.5, 0.875, 0.5, 0.875, 0.75, 0.625, 0.75, 0.375, 0.75, 0.625, 0.75, 0.625, 1.0, 0.375, 1.0, 0.375, 0.0, 0.625, 0.0, 0.625, 0.25, 0.375, 0.25, 0.125, 0.5, 0.375, 0.5, 0.375, 0.75, 0.125, 0.75, 0.375, 0.5, 0.625, 0.5, 0.625, 0.75, 0.375, 0.75, 0.375, 0.25, 0.625, 0.25, 0.625, 0.5, 0.375, 0.5])
me_cube_002.materials.append(mat_skin)
me_cube_002.use_mirror_vertex_groups = False
me_cube_002.update()
me_cube = bpy.data.meshes.new('Cube')
me_cube.from_pydata([(-1.0, -0.6118, 14.95), (-1.0, -0.6118, 16.95), (-1.0, 1.388, 14.95), (-1.0, 1.388, 16.95), (1.0, -0.6118, 14.95), (1.0, -0.6118, 16.95), (1.0, 1.388, 14.95), (1.0, 1.388, 16.95)], [], [(0, 1, 3, 2), (2, 3, 7, 6), (6, 7, 5, 4), (4, 5, 1, 0), (2, 6, 4, 0), (7, 3, 1, 5)])
_uv = me_cube.uv_layers.new(name='UVMap')
_uv.uv.foreach_set('vector', [0.375, 0.0, 0.625, 0.0, 0.625, 0.25, 0.375, 0.25, 0.375, 0.25, 0.625, 0.25, 0.625, 0.5, 0.375, 0.5, 0.375, 0.5, 0.625, 0.5, 0.625, 0.75, 0.375, 0.75, 0.375, 0.75, 0.625, 0.75, 0.625, 1.0, 0.375, 1.0, 0.125, 0.5, 0.375, 0.5, 0.375, 0.75, 0.125, 0.75, 0.625, 0.5, 0.875, 0.5, 0.875, 0.75, 0.625, 0.75])
me_cube.materials.append(mat_material_016)
me_cube.materials.append(mat_material_003)
me_cube.update()
me_cube_003 = bpy.data.meshes.new('Cube.003')
me_cube_003.from_pydata([(-0.9125, -1.117, 19.92), (-0.9125, -1.117, 21.92), (-0.9125, 0.8826, 19.92), (-0.9125, 0.8826, 21.92), (1.087, -1.117, 19.92), (1.087, -1.117, 21.92), (1.087, 0.8826, 19.92), (1.087, 0.8826, 21.92)], [], [(0, 1, 3, 2), (2, 3, 7, 6), (6, 7, 5, 4), (4, 5, 1, 0), (2, 6, 4, 0), (7, 3, 1, 5)])
_uv = me_cube_003.uv_layers.new(name='UVMap')
_uv.uv.foreach_set('vector', [0.375, 0.0, 0.625, 0.0, 0.625, 0.25, 0.375, 0.25, 0.375, 0.25, 0.625, 0.25, 0.625, 0.5, 0.375, 0.5, 0.375, 0.5, 0.625, 0.5, 0.625, 0.75, 0.375, 0.75, 0.375, 0.75, 0.625, 0.75, 0.625, 1.0, 0.375, 1.0, 0.125, 0.5, 0.375, 0.5, 0.375, 0.75, 0.125, 0.75, 0.625, 0.5, 0.875, 0.5, 0.875, 0.75, 0.625, 0.75])
me_cube_003.materials.append(mat_material_005)
me_cube_003.update()
me_cube_004 = bpy.data.meshes.new('Cube.004')
me_cube_004.from_pydata([(-0.4063, 1.379, -10.71), (-0.4063, 1.379, -8.713), (-0.4063, 3.379, -10.71), (-0.4063, 3.379, -8.713), (1.594, 1.379, -10.71), (1.594, 1.379, -8.713), (1.594, 3.379, -10.71), (1.594, 3.379, -8.713)], [], [(0, 1, 3, 2), (2, 3, 7, 6), (6, 7, 5, 4), (4, 5, 1, 0), (2, 6, 4, 0), (7, 3, 1, 5)])
_uv = me_cube_004.uv_layers.new(name='UVMap')
_uv.uv.foreach_set('vector', [0.375, 0.0, 0.625, 0.0, 0.625, 0.25, 0.375, 0.25, 0.375, 0.25, 0.625, 0.25, 0.625, 0.5, 0.375, 0.5, 0.375, 0.5, 0.625, 0.5, 0.625, 0.75, 0.375, 0.75, 0.375, 0.75, 0.625, 0.75, 0.625, 1.0, 0.375, 1.0, 0.125, 0.5, 0.375, 0.5, 0.375, 0.75, 0.125, 0.75, 0.625, 0.5, 0.875, 0.5, 0.875, 0.75, 0.625, 0.75])
me_cube_004.materials.append(mat_material_008)
me_cube_004.materials.append(mat_material_008)
me_cube_004.update()
me_cube_005 = bpy.data.meshes.new('Cube.005')
me_cube_005.from_pydata([(-0.3529, 4.054, -10.27), (-0.3529, 4.054, -8.266), (-0.3529, 6.054, -10.27), (-0.3529, 6.054, -8.266), (1.647, 4.054, -10.27), (1.647, 4.054, -8.266), (1.647, 6.054, -10.27), (1.647, 6.054, -8.266)], [], [(0, 1, 3, 2), (2, 3, 7, 6), (6, 7, 5, 4), (4, 5, 1, 0), (2, 6, 4, 0), (7, 3, 1, 5)])
_uv = me_cube_005.uv_layers.new(name='UVMap')
_uv.uv.foreach_set('vector', [0.375, 0.0, 0.625, 0.0, 0.625, 0.25, 0.375, 0.25, 0.375, 0.25, 0.625, 0.25, 0.625, 0.5, 0.375, 0.5, 0.375, 0.5, 0.625, 0.5, 0.625, 0.75, 0.375, 0.75, 0.375, 0.75, 0.625, 0.75, 0.625, 1.0, 0.375, 1.0, 0.125, 0.5, 0.375, 0.5, 0.375, 0.75, 0.125, 0.75, 0.625, 0.5, 0.875, 0.5, 0.875, 0.75, 0.625, 0.75])
me_cube_005.materials.append(mat_material_006)
me_cube_005.update()
me_cube_006 = bpy.data.meshes.new('Cube.006')
me_cube_006.from_pydata([(-0.4144, 1.97, -11.46), (-0.4144, 1.97, -9.457), (-0.4144, 3.97, -11.46), (-0.4144, 3.97, -9.457), (1.586, 1.97, -11.46), (1.586, 1.97, -9.457), (1.586, 3.97, -11.46), (1.586, 3.97, -9.457)], [], [(0, 1, 3, 2), (2, 3, 7, 6), (6, 7, 5, 4), (4, 5, 1, 0), (2, 6, 4, 0), (7, 3, 1, 5)])
_uv = me_cube_006.uv_layers.new(name='UVMap')
_uv.uv.foreach_set('vector', [0.375, 0.0, 0.625, 0.0, 0.625, 0.25, 0.375, 0.25, 0.375, 0.25, 0.625, 0.25, 0.625, 0.5, 0.375, 0.5, 0.375, 0.5, 0.625, 0.5, 0.625, 0.75, 0.375, 0.75, 0.375, 0.75, 0.625, 0.75, 0.625, 1.0, 0.375, 1.0, 0.125, 0.5, 0.375, 0.5, 0.375, 0.75, 0.125, 0.75, 0.625, 0.5, 0.875, 0.5, 0.875, 0.75, 0.625, 0.75])
me_cube_006.materials.append(mat_material_009)
me_cube_006.update()
me_cube_009 = bpy.data.meshes.new('Cube.009')
me_cube_009.from_pydata([(-0.4063, 0.7465, -10.27), (-0.4063, 0.7465, -8.267), (-0.4063, 2.746, -10.27), (-0.4063, 2.746, -8.267), (1.594, 0.7465, -10.27), (1.594, 0.7465, -8.267), (1.594, 2.746, -10.27), (1.594, 2.746, -8.267)], [], [(0, 1, 3, 2), (2, 3, 7, 6), (6, 7, 5, 4), (4, 5, 1, 0), (2, 6, 4, 0), (7, 3, 1, 5)])
_uv = me_cube_009.uv_layers.new(name='UVMap')
_uv.uv.foreach_set('vector', [0.375, 0.0, 0.625, 0.0, 0.625, 0.25, 0.375, 0.25, 0.375, 0.25, 0.625, 0.25, 0.625, 0.5, 0.375, 0.5, 0.375, 0.5, 0.625, 0.5, 0.625, 0.75, 0.375, 0.75, 0.375, 0.75, 0.625, 0.75, 0.625, 1.0, 0.375, 1.0, 0.125, 0.5, 0.375, 0.5, 0.375, 0.75, 0.125, 0.75, 0.625, 0.5, 0.875, 0.5, 0.875, 0.75, 0.625, 0.75])
me_cube_009.materials.append(mat_material_012)
me_cube_009.materials.append(mat_material_012)
me_cube_009.update()
me_cube_010 = bpy.data.meshes.new('Cube.010')
me_cube_010.from_pydata([(-0.4063, 0.7363, -31.16), (-0.4063, 0.7363, -29.16), (-0.4063, 2.736, -31.16), (-0.4063, 2.736, -29.16), (1.594, 0.7363, -31.16), (1.594, 0.7363, -29.16), (1.594, 2.736, -31.16), (1.594, 2.736, -29.16)], [], [(0, 1, 3, 2), (2, 3, 7, 6), (6, 7, 5, 4), (4, 5, 1, 0), (2, 6, 4, 0), (7, 3, 1, 5)])
_uv = me_cube_010.uv_layers.new(name='UVMap')
_uv.uv.foreach_set('vector', [0.375, 0.0, 0.625, 0.0, 0.625, 0.25, 0.375, 0.25, 0.375, 0.25, 0.625, 0.25, 0.625, 0.5, 0.375, 0.5, 0.375, 0.5, 0.625, 0.5, 0.625, 0.75, 0.375, 0.75, 0.375, 0.75, 0.625, 0.75, 0.625, 1.0, 0.375, 1.0, 0.125, 0.5, 0.375, 0.5, 0.375, 0.75, 0.125, 0.75, 0.625, 0.5, 0.875, 0.5, 0.875, 0.75, 0.625, 0.75])
me_cube_010.materials.append(mat_material_013)
me_cube_010.materials.append(mat_material_013)
me_cube_010.update()
me_cube_011 = bpy.data.meshes.new('Cube.011')
me_cube_011.from_pydata([(0.1226, 2.283, -60.43), (0.1226, 2.283, -58.43), (0.1226, 4.283, -60.43), (0.1226, 4.283, -58.43), (2.123, 2.283, -60.43), (2.123, 2.283, -58.43), (2.123, 4.283, -60.43), (2.123, 4.283, -58.43)], [], [(0, 1, 3, 2), (2, 3, 7, 6), (6, 7, 5, 4), (4, 5, 1, 0), (2, 6, 4, 0), (7, 3, 1, 5)])
_uv = me_cube_011.uv_layers.new(name='UVMap')
_uv.uv.foreach_set('vector', [0.375, 0.0, 0.625, 0.0, 0.625, 0.25, 0.375, 0.25, 0.375, 0.25, 0.625, 0.25, 0.625, 0.5, 0.375, 0.5, 0.375, 0.5, 0.625, 0.5, 0.625, 0.75, 0.375, 0.75, 0.375, 0.75, 0.625, 0.75, 0.625, 1.0, 0.375, 1.0, 0.125, 0.5, 0.375, 0.5, 0.375, 0.75, 0.125, 0.75, 0.625, 0.5, 0.875, 0.5, 0.875, 0.75, 0.625, 0.75])
me_cube_011.materials.append(mat_material_014)
me_cube_011.materials.append(mat_material_014)
me_cube_011.update()
me_cube_012 = bpy.data.meshes.new('Cube.012')
me_cube_012.from_pydata([(-1.0, -3.751, -3.955), (-1.0, -3.751, -1.955), (-1.0, -1.751, -3.955), (-1.0, -1.751, -1.955), (1.0, -3.751, -3.955), (1.0, -3.751, -1.955), (1.0, -1.751, -3.955), (1.0, -1.751, -1.955)], [], [(0, 1, 3, 2), (2, 3, 7, 6), (6, 7, 5, 4), (4, 5, 1, 0), (2, 6, 4, 0), (7, 3, 1, 5)])
_uv = me_cube_012.uv_layers.new(name='UVMap')
_uv.uv.foreach_set('vector', [0.375, 0.0, 0.625, 0.0, 0.625, 0.25, 0.375, 0.25, 0.375, 0.25, 0.625, 0.25, 0.625, 0.5, 0.375, 0.5, 0.375, 0.5, 0.625, 0.5, 0.625, 0.75, 0.375, 0.75, 0.375, 0.75, 0.625, 0.75, 0.625, 1.0, 0.375, 1.0, 0.125, 0.5, 0.375, 0.5, 0.375, 0.75, 0.125, 0.75, 0.625, 0.5, 0.875, 0.5, 0.875, 0.75, 0.625, 0.75])
me_cube_012.materials.append(mat_material_015)
me_cube_012.update()
me_cube_014 = bpy.data.meshes.new('Cube.014')
me_cube_014.from_pydata([(-0.5834, -0.8101, 20.87), (-0.5834, -0.8101, 22.87), (-0.5834, 1.19, 20.87), (-0.5834, 1.19, 22.87), (1.417, -0.8101, 20.87), (1.417, -0.8101, 22.87), (1.417, 1.19, 20.87), (1.417, 1.19, 22.87)], [], [(0, 1, 3, 2), (2, 3, 7, 6), (6, 7, 5, 4), (4, 5, 1, 0), (2, 6, 4, 0), (7, 3, 1, 5)])
_uv = me_cube_014.uv_layers.new(name='UVMap')
_uv.uv.foreach_set('vector', [0.375, 0.0, 0.625, 0.0, 0.625, 0.25, 0.375, 0.25, 0.375, 0.25, 0.625, 0.25, 0.625, 0.5, 0.375, 0.5, 0.375, 0.5, 0.625, 0.5, 0.625, 0.75, 0.375, 0.75, 0.375, 0.75, 0.625, 0.75, 0.625, 1.0, 0.375, 1.0, 0.125, 0.5, 0.375, 0.5, 0.375, 0.75, 0.125, 0.75, 0.625, 0.5, 0.875, 0.5, 0.875, 0.75, 0.625, 0.75])
me_cube_014.materials.append(mat_material_015)
me_cube_014.update()
me_cube_015 = bpy.data.meshes.new('Cube.015')
me_cube_015.from_pydata([(-1.0, -3.649, -20.16), (-1.0, -3.649, -18.16), (-1.0, -1.649, -20.16), (-1.0, -1.649, -18.16), (1.0, -3.649, -20.16), (1.0, -3.649, -18.16), (1.0, -1.649, -20.16), (1.0, -1.649, -18.16)], [], [(0, 1, 3, 2), (2, 3, 7, 6), (6, 7, 5, 4), (4, 5, 1, 0), (2, 6, 4, 0), (7, 3, 1, 5)])
_uv = me_cube_015.uv_layers.new(name='UVMap')
_uv.uv.foreach_set('vector', [0.375, 0.0, 0.625, 0.0, 0.625, 0.25, 0.375, 0.25, 0.375, 0.25, 0.625, 0.25, 0.625, 0.5, 0.375, 0.5, 0.375, 0.5, 0.625, 0.5, 0.625, 0.75, 0.375, 0.75, 0.375, 0.75, 0.625, 0.75, 0.625, 1.0, 0.375, 1.0, 0.125, 0.5, 0.375, 0.5, 0.375, 0.75, 0.125, 0.75, 0.625, 0.5, 0.875, 0.5, 0.875, 0.75, 0.625, 0.75])
me_cube_015.materials.append(mat_material_016)
me_cube_015.update()
me_cube_016 = bpy.data.meshes.new('Cube.016')
me_cube_016.from_pydata([(-1.0, -9.769, 1.026), (-1.0, -9.769, 3.026), (-1.0, -7.769, 1.026), (-1.0, -7.769, 3.026), (1.0, -9.769, 1.026), (1.0, -9.769, 3.026), (1.0, -7.769, 1.026), (1.0, -7.769, 3.026)], [], [(0, 1, 3, 2), (2, 3, 7, 6), (6, 7, 5, 4), (4, 5, 1, 0), (2, 6, 4, 0), (7, 3, 1, 5)])
_uv = me_cube_016.uv_layers.new(name='UVMap')
_uv.uv.foreach_set('vector', [0.375, 0.0, 0.625, 0.0, 0.625, 0.25, 0.375, 0.25, 0.375, 0.25, 0.625, 0.25, 0.625, 0.5, 0.375, 0.5, 0.375, 0.5, 0.625, 0.5, 0.625, 0.75, 0.375, 0.75, 0.375, 0.75, 0.625, 0.75, 0.625, 1.0, 0.375, 1.0, 0.125, 0.5, 0.375, 0.5, 0.375, 0.75, 0.125, 0.75, 0.625, 0.5, 0.875, 0.5, 0.875, 0.75, 0.625, 0.75])
me_cube_016.materials.append(mat_material_017)
me_cube_016.update()
me_cube_017 = bpy.data.meshes.new('Cube.017')
me_cube_017.from_pydata([(-1.0, -5.827, -26.41), (-1.0, -5.827, -24.41), (-1.0, -3.827, -26.41), (-1.0, -3.827, -24.41), (1.0, -5.827, -26.41), (1.0, -5.827, -24.41), (1.0, -3.827, -26.41), (1.0, -3.827, -24.41)], [], [(0, 1, 3, 2), (2, 3, 7, 6), (6, 7, 5, 4), (4, 5, 1, 0), (2, 6, 4, 0), (7, 3, 1, 5)])
_uv = me_cube_017.uv_layers.new(name='UVMap')
_uv.uv.foreach_set('vector', [0.375, 0.0, 0.625, 0.0, 0.625, 0.25, 0.375, 0.25, 0.375, 0.25, 0.625, 0.25, 0.625, 0.5, 0.375, 0.5, 0.375, 0.5, 0.625, 0.5, 0.625, 0.75, 0.375, 0.75, 0.375, 0.75, 0.625, 0.75, 0.625, 1.0, 0.375, 1.0, 0.125, 0.5, 0.375, 0.5, 0.375, 0.75, 0.125, 0.75, 0.625, 0.5, 0.875, 0.5, 0.875, 0.75, 0.625, 0.75])
me_cube_017.materials.append(mat_material_018)
me_cube_017.update()
me_cube_018 = bpy.data.meshes.new('Cube.018')
me_cube_018.from_pydata([(-1.0, -1.09, 24.02), (-1.0, -1.09, 26.02), (-1.0, 0.9101, 24.02), (-1.0, 0.9101, 26.02), (1.0, -1.09, 24.02), (1.0, -1.09, 26.02), (1.0, 0.9101, 24.02), (1.0, 0.9101, 26.02)], [], [(0, 1, 3, 2), (2, 3, 7, 6), (6, 7, 5, 4), (4, 5, 1, 0), (2, 6, 4, 0), (7, 3, 1, 5)])
_uv = me_cube_018.uv_layers.new(name='UVMap')
_uv.uv.foreach_set('vector', [0.375, 0.0, 0.625, 0.0, 0.625, 0.25, 0.375, 0.25, 0.375, 0.25, 0.625, 0.25, 0.625, 0.5, 0.375, 0.5, 0.375, 0.5, 0.625, 0.5, 0.625, 0.75, 0.375, 0.75, 0.375, 0.75, 0.625, 0.75, 0.625, 1.0, 0.375, 1.0, 0.125, 0.5, 0.375, 0.5, 0.375, 0.75, 0.125, 0.75, 0.625, 0.5, 0.875, 0.5, 0.875, 0.75, 0.625, 0.75])
me_cube_018.materials.append(mat_material_019)
me_cube_018.materials.append(mat_material_020)
me_cube_018.update()
me_cube_019 = bpy.data.meshes.new('Cube.019')
me_cube_019.from_pydata([(-0.5834, -0.4385, 30.97), (-0.5834, -0.4385, 32.97), (-0.5834, 1.561, 30.97), (-0.5834, 1.561, 32.97), (1.417, -0.4385, 30.97), (1.417, -0.4385, 32.97), (1.417, 1.561, 30.97), (1.417, 1.561, 32.97)], [], [(0, 1, 3, 2), (2, 3, 7, 6), (6, 7, 5, 4), (4, 5, 1, 0), (2, 6, 4, 0), (7, 3, 1, 5)])
_uv = me_cube_019.uv_layers.new(name='UVMap')
_uv.uv.foreach_set('vector', [0.375, 0.0, 0.625, 0.0, 0.625, 0.25, 0.375, 0.25, 0.375, 0.25, 0.625, 0.25, 0.625, 0.5, 0.375, 0.5, 0.375, 0.5, 0.625, 0.5, 0.625, 0.75, 0.375, 0.75, 0.375, 0.75, 0.625, 0.75, 0.625, 1.0, 0.375, 1.0, 0.125, 0.5, 0.375, 0.5, 0.375, 0.75, 0.125, 0.75, 0.625, 0.5, 0.875, 0.5, 0.875, 0.75, 0.625, 0.75])
me_cube_019.materials.append(mat_material_021)
me_cube_019.update()
me_cube_007 = bpy.data.meshes.new('Cube.007')
me_cube_007.from_pydata([(-1.0, -0.06278, -6.073), (-1.0, -0.06278, -4.073), (-1.0, 1.937, -6.073), (-1.0, 1.937, -4.073), (1.0, -0.06278, -6.073), (1.0, -0.06278, -4.073), (1.0, 1.937, -6.073), (1.0, 1.937, -4.073)], [], [(0, 1, 3, 2), (2, 3, 7, 6), (6, 7, 5, 4), (4, 5, 1, 0), (2, 6, 4, 0), (7, 3, 1, 5)])
_uv = me_cube_007.uv_layers.new(name='UVMap')
_uv.uv.foreach_set('vector', [0.375, 0.0, 0.625, 0.0, 0.625, 0.25, 0.375, 0.25, 0.375, 0.25, 0.625, 0.25, 0.625, 0.5, 0.375, 0.5, 0.375, 0.5, 0.625, 0.5, 0.625, 0.75, 0.375, 0.75, 0.375, 0.75, 0.625, 0.75, 0.625, 1.0, 0.375, 1.0, 0.125, 0.5, 0.375, 0.5, 0.375, 0.75, 0.125, 0.75, 0.625, 0.5, 0.875, 0.5, 0.875, 0.75, 0.625, 0.75])
me_cube_007.materials.append(mat_material_007)
me_cube_007.update()
me_cube_008 = bpy.data.meshes.new('Cube.008')
me_cube_008.from_pydata([(-1.0, -3.209, 0.02834), (-1.0, -3.209, 2.028), (-1.0, -1.209, 0.02834), (-1.0, -1.209, 2.028), (1.0, -3.209, 0.02834), (1.0, -3.209, 2.028), (1.0, -1.209, 0.02834), (1.0, -1.209, 2.028)], [], [(0, 1, 3, 2), (2, 3, 7, 6), (6, 7, 5, 4), (4, 5, 1, 0), (2, 6, 4, 0), (7, 3, 1, 5)])
_uv = me_cube_008.uv_layers.new(name='UVMap')
_uv.uv.foreach_set('vector', [0.375, 0.0, 0.625, 0.0, 0.625, 0.25, 0.375, 0.25, 0.375, 0.25, 0.625, 0.25, 0.625, 0.5, 0.375, 0.5, 0.375, 0.5, 0.625, 0.5, 0.625, 0.75, 0.375, 0.75, 0.375, 0.75, 0.625, 0.75, 0.625, 1.0, 0.375, 1.0, 0.125, 0.5, 0.375, 0.5, 0.375, 0.75, 0.125, 0.75, 0.625, 0.5, 0.875, 0.5, 0.875, 0.75, 0.625, 0.75])
me_cube_008.materials.append(mat_material_007)
me_cube_008.update()
me_cube_013 = bpy.data.meshes.new('Cube.013')
me_cube_013.from_pydata([(-1.0, 1.231, -3.839), (-1.0, 1.231, -1.839), (-1.0, 3.231, -3.839), (-1.0, 3.231, -1.839), (1.0, 1.231, -3.839), (1.0, 1.231, -1.839), (1.0, 3.231, -3.839), (1.0, 3.231, -1.839)], [], [(0, 1, 3, 2), (2, 3, 7, 6), (6, 7, 5, 4), (4, 5, 1, 0), (2, 6, 4, 0), (7, 3, 1, 5)])
_uv = me_cube_013.uv_layers.new(name='UVMap')
_uv.uv.foreach_set('vector', [0.375, 0.0, 0.625, 0.0, 0.625, 0.25, 0.375, 0.25, 0.375, 0.25, 0.625, 0.25, 0.625, 0.5, 0.375, 0.5, 0.375, 0.5, 0.625, 0.5, 0.625, 0.75, 0.375, 0.75, 0.375, 0.75, 0.625, 0.75, 0.625, 1.0, 0.375, 1.0, 0.125, 0.5, 0.375, 0.5, 0.375, 0.75, 0.125, 0.75, 0.625, 0.5, 0.875, 0.5, 0.875, 0.75, 0.625, 0.75])
me_cube_013.materials.append(mat_material_007)
me_cube_013.update()
me_cube_020 = bpy.data.meshes.new('Cube.020')
me_cube_020.from_pydata([(-1.0, -4.002, 0.5573), (-1.0, -4.002, 2.557), (-1.0, -2.002, 0.5573), (-1.0, -2.002, 2.557), (1.0, -4.002, 0.5573), (1.0, -4.002, 2.557), (1.0, -2.002, 0.5573), (1.0, -2.002, 2.557)], [], [(0, 1, 3, 2), (2, 3, 7, 6), (6, 7, 5, 4), (4, 5, 1, 0), (2, 6, 4, 0), (7, 3, 1, 5)])
_uv = me_cube_020.uv_layers.new(name='UVMap')
_uv.uv.foreach_set('vector', [0.375, 0.0, 0.625, 0.0, 0.625, 0.25, 0.375, 0.25, 0.375, 0.25, 0.625, 0.25, 0.625, 0.5, 0.375, 0.5, 0.375, 0.5, 0.625, 0.5, 0.625, 0.75, 0.375, 0.75, 0.375, 0.75, 0.625, 0.75, 0.625, 1.0, 0.375, 1.0, 0.125, 0.5, 0.375, 0.5, 0.375, 0.75, 0.125, 0.75, 0.625, 0.5, 0.875, 0.5, 0.875, 0.75, 0.625, 0.75])
me_cube_020.materials.append(mat_material_007)
me_cube_020.update()
me_cube_021 = bpy.data.meshes.new('Cube.021')
me_cube_021.from_pydata([(-1.0, 2.734, 15.72), (-1.0, 2.734, 17.72), (-1.0, 4.734, 15.72), (-1.0, 4.734, 17.72), (1.0, 2.734, 15.72), (1.0, 2.734, 17.72), (1.0, 4.734, 15.72), (1.0, 4.734, 17.72)], [], [(0, 1, 3, 2), (2, 3, 7, 6), (6, 7, 5, 4), (4, 5, 1, 0), (2, 6, 4, 0), (7, 3, 1, 5)])
_uv = me_cube_021.uv_layers.new(name='UVMap')
_uv.uv.foreach_set('vector', [0.375, 0.0, 0.625, 0.0, 0.625, 0.25, 0.375, 0.25, 0.375, 0.25, 0.625, 0.25, 0.625, 0.5, 0.375, 0.5, 0.375, 0.5, 0.625, 0.5, 0.625, 0.75, 0.375, 0.75, 0.375, 0.75, 0.625, 0.75, 0.625, 1.0, 0.375, 1.0, 0.125, 0.5, 0.375, 0.5, 0.375, 0.75, 0.125, 0.75, 0.625, 0.5, 0.875, 0.5, 0.875, 0.75, 0.625, 0.75])
me_cube_021.materials.append(mat_material_010)
me_cube_021.materials.append(mat_material_022)
me_cube_021.update()
me_cube_022 = bpy.data.meshes.new('Cube.022')
me_cube_022.from_pydata([(-4.361, 1.63, 6.348), (-4.361, 1.63, 8.348), (-4.361, 3.63, 6.348), (-4.361, 3.63, 8.348), (-2.361, 1.63, 6.348), (-2.361, 1.63, 8.348), (-2.361, 3.63, 6.348), (-2.361, 3.63, 8.348)], [], [(0, 1, 3, 2), (2, 3, 7, 6), (6, 7, 5, 4), (4, 5, 1, 0), (2, 6, 4, 0), (7, 3, 1, 5)])
_uv = me_cube_022.uv_layers.new(name='UVMap')
_uv.uv.foreach_set('vector', [0.375, 0.0, 0.625, 0.0, 0.625, 0.25, 0.375, 0.25, 0.375, 0.25, 0.625, 0.25, 0.625, 0.5, 0.375, 0.5, 0.375, 0.5, 0.625, 0.5, 0.625, 0.75, 0.375, 0.75, 0.375, 0.75, 0.625, 0.75, 0.625, 1.0, 0.375, 1.0, 0.125, 0.5, 0.375, 0.5, 0.375, 0.75, 0.125, 0.75, 0.625, 0.5, 0.875, 0.5, 0.875, 0.75, 0.625, 0.75])
me_cube_022.update()
me_cube_023 = bpy.data.meshes.new('Cube.023')
me_cube_023.from_pydata([(-9.675, 5.722, -0.02083), (-9.675, 5.722, 1.979), (-9.675, 7.722, -0.02083), (-9.675, 7.722, 1.979), (-7.675, 5.722, -0.02083), (-7.675, 5.722, 1.979), (-7.675, 7.722, -0.02083), (-7.675, 7.722, 1.979)], [], [(0, 1, 3, 2), (2, 3, 7, 6), (6, 7, 5, 4), (4, 5, 1, 0), (2, 6, 4, 0), (7, 3, 1, 5)])
_uv = me_cube_023.uv_layers.new(name='UVMap')
_uv.uv.foreach_set('vector', [0.375, 0.0, 0.625, 0.0, 0.625, 0.25, 0.375, 0.25, 0.375, 0.25, 0.625, 0.25, 0.625, 0.5, 0.375, 0.5, 0.375, 0.5, 0.625, 0.5, 0.625, 0.75, 0.375, 0.75, 0.375, 0.75, 0.625, 0.75, 0.625, 1.0, 0.375, 1.0, 0.125, 0.5, 0.375, 0.5, 0.375, 0.75, 0.125, 0.75, 0.625, 0.5, 0.875, 0.5, 0.875, 0.75, 0.625, 0.75])
me_cube_023.materials.append(mat_material_002)
me_cube_023.update()
me_cube_024 = bpy.data.meshes.new('Cube.024')
me_cube_024.from_pydata([(-9.675, 7.507, 2.667), (-9.675, 7.507, 4.667), (-9.675, 9.507, 2.667), (-9.675, 9.507, 4.667), (-7.675, 7.507, 2.667), (-7.675, 7.507, 4.667), (-7.675, 9.507, 2.667), (-7.675, 9.507, 4.667)], [], [(0, 1, 3, 2), (2, 3, 7, 6), (6, 7, 5, 4), (4, 5, 1, 0), (2, 6, 4, 0), (7, 3, 1, 5)])
_uv = me_cube_024.uv_layers.new(name='UVMap')
_uv.uv.foreach_set('vector', [0.375, 0.0, 0.625, 0.0, 0.625, 0.25, 0.375, 0.25, 0.375, 0.25, 0.625, 0.25, 0.625, 0.5, 0.375, 0.5, 0.375, 0.5, 0.625, 0.5, 0.625, 0.75, 0.375, 0.75, 0.375, 0.75, 0.625, 0.75, 0.625, 1.0, 0.375, 1.0, 0.125, 0.5, 0.375, 0.5, 0.375, 0.75, 0.125, 0.75, 0.625, 0.5, 0.875, 0.5, 0.875, 0.75, 0.625, 0.75])
me_cube_024.materials.append(mat_material_004)
me_cube_024.update()
me_cube_025 = bpy.data.meshes.new('Cube.025')
me_cube_025.from_pydata([(-9.675, 9.429, 7.615), (-9.675, 9.429, 9.615), (-9.675, 11.43, 7.615), (-9.675, 11.43, 9.615), (-7.675, 9.429, 7.615), (-7.675, 9.429, 9.615), (-7.675, 11.43, 7.615), (-7.675, 11.43, 9.615)], [], [(0, 1, 3, 2), (2, 3, 7, 6), (6, 7, 5, 4), (4, 5, 1, 0), (2, 6, 4, 0), (7, 3, 1, 5)])
_uv = me_cube_025.uv_layers.new(name='UVMap')
_uv.uv.foreach_set('vector', [0.375, 0.0, 0.625, 0.0, 0.625, 0.25, 0.375, 0.25, 0.375, 0.25, 0.625, 0.25, 0.625, 0.5, 0.375, 0.5, 0.375, 0.5, 0.625, 0.5, 0.625, 0.75, 0.375, 0.75, 0.375, 0.75, 0.625, 0.75, 0.625, 1.0, 0.375, 1.0, 0.125, 0.5, 0.375, 0.5, 0.375, 0.75, 0.125, 0.75, 0.625, 0.5, 0.875, 0.5, 0.875, 0.75, 0.625, 0.75])
me_cube_025.materials.append(mat_material_011)
me_cube_025.update()
me_cube_026 = bpy.data.meshes.new('Cube.026')
me_cube_026.from_pydata([(-9.675, 3.425, 8.036), (-9.675, 3.425, 10.04), (-9.675, 5.425, 8.036), (-9.675, 5.425, 10.04), (-7.675, 3.425, 8.036), (-7.675, 3.425, 10.04), (-7.675, 5.425, 8.036), (-7.675, 5.425, 10.04)], [], [(0, 1, 3, 2), (2, 3, 7, 6), (6, 7, 5, 4), (4, 5, 1, 0), (2, 6, 4, 0), (7, 3, 1, 5)])
_uv = me_cube_026.uv_layers.new(name='UVMap')
_uv.uv.foreach_set('vector', [0.375, 0.0, 0.625, 0.0, 0.625, 0.25, 0.375, 0.25, 0.375, 0.25, 0.625, 0.25, 0.625, 0.5, 0.375, 0.5, 0.375, 0.5, 0.625, 0.5, 0.625, 0.75, 0.375, 0.75, 0.375, 0.75, 0.625, 0.75, 0.625, 1.0, 0.375, 1.0, 0.125, 0.5, 0.375, 0.5, 0.375, 0.75, 0.125, 0.75, 0.625, 0.5, 0.875, 0.5, 0.875, 0.75, 0.625, 0.75])
me_cube_026.materials.append(mat_material_023)
me_cube_026.update()
me_cube_027 = bpy.data.meshes.new('Cube.027')
me_cube_027.from_pydata([(-9.675, 8.435, 39.59), (-9.675, 8.435, 41.59), (-9.675, 10.44, 39.59), (-9.675, 10.44, 41.59), (-7.675, 8.435, 39.59), (-7.675, 8.435, 41.59), (-7.675, 10.44, 39.59), (-7.675, 10.44, 41.59)], [], [(0, 1, 3, 2), (2, 3, 7, 6), (6, 7, 5, 4), (4, 5, 1, 0), (2, 6, 4, 0), (7, 3, 1, 5)])
_uv = me_cube_027.uv_layers.new(name='UVMap')
_uv.uv.foreach_set('vector', [0.375, 0.0, 0.625, 0.0, 0.625, 0.25, 0.375, 0.25, 0.375, 0.25, 0.625, 0.25, 0.625, 0.5, 0.375, 0.5, 0.375, 0.5, 0.625, 0.5, 0.625, 0.75, 0.375, 0.75, 0.375, 0.75, 0.625, 0.75, 0.625, 1.0, 0.375, 1.0, 0.125, 0.5, 0.375, 0.5, 0.375, 0.75, 0.125, 0.75, 0.625, 0.5, 0.875, 0.5, 0.875, 0.75, 0.625, 0.75])
me_cube_027.materials.append(mat_material_024)
me_cube_027.update()
me_cube_028 = bpy.data.meshes.new('Cube.028')
me_cube_028.from_pydata([(-9.401, 10.39, 7.917), (-9.401, 10.39, 9.917), (-9.401, 12.39, 7.917), (-9.401, 12.39, 9.917), (-7.401, 10.39, 7.917), (-7.401, 10.39, 9.917), (-7.401, 12.39, 7.917), (-7.401, 12.39, 9.917)], [], [(0, 1, 3, 2), (2, 3, 7, 6), (6, 7, 5, 4), (4, 5, 1, 0), (2, 6, 4, 0), (7, 3, 1, 5)])
_uv = me_cube_028.uv_layers.new(name='UVMap')
_uv.uv.foreach_set('vector', [0.375, 0.0, 0.625, 0.0, 0.625, 0.25, 0.375, 0.25, 0.375, 0.25, 0.625, 0.25, 0.625, 0.5, 0.375, 0.5, 0.375, 0.5, 0.625, 0.5, 0.625, 0.75, 0.375, 0.75, 0.375, 0.75, 0.625, 0.75, 0.625, 1.0, 0.375, 1.0, 0.125, 0.5, 0.375, 0.5, 0.375, 0.75, 0.125, 0.75, 0.625, 0.5, 0.875, 0.5, 0.875, 0.75, 0.625, 0.75])
me_cube_028.materials.append(mat_material_025)
me_cube_028.update()
me_cube_029 = bpy.data.meshes.new('Cube.029')
me_cube_029.from_pydata([(-9.401, 8.471, 2.735), (-9.401, 8.471, 4.735), (-9.401, 10.47, 2.735), (-9.401, 10.47, 4.735), (-7.401, 8.471, 2.735), (-7.401, 8.471, 4.735), (-7.401, 10.47, 2.735), (-7.401, 10.47, 4.735)], [], [(0, 1, 3, 2), (2, 3, 7, 6), (6, 7, 5, 4), (4, 5, 1, 0), (2, 6, 4, 0), (7, 3, 1, 5)])
_uv = me_cube_029.uv_layers.new(name='UVMap')
_uv.uv.foreach_set('vector', [0.375, 0.0, 0.625, 0.0, 0.625, 0.25, 0.375, 0.25, 0.375, 0.25, 0.625, 0.25, 0.625, 0.5, 0.375, 0.5, 0.375, 0.5, 0.625, 0.5, 0.625, 0.75, 0.375, 0.75, 0.375, 0.75, 0.625, 0.75, 0.625, 1.0, 0.375, 1.0, 0.125, 0.5, 0.375, 0.5, 0.375, 0.75, 0.125, 0.75, 0.625, 0.5, 0.875, 0.5, 0.875, 0.75, 0.625, 0.75])
me_cube_029.materials.append(mat_material_026)
me_cube_029.update()
me_cube_031 = bpy.data.meshes.new('Cube.031')
me_cube_031.from_pydata([(-1.42, -5.014, 6.348), (-1.42, -5.014, 8.348), (-1.42, -3.014, 6.348), (-1.42, -3.014, 8.348), (0.5797, -5.014, 6.348), (0.5797, -5.014, 8.348), (0.5797, -3.014, 6.348), (0.5797, -3.014, 8.348)], [], [(0, 1, 3, 2), (2, 3, 7, 6), (6, 7, 5, 4), (4, 5, 1, 0), (2, 6, 4, 0), (7, 3, 1, 5)])
_uv = me_cube_031.uv_layers.new(name='UVMap')
_uv.uv.foreach_set('vector', [0.375, 0.0, 0.625, 0.0, 0.625, 0.25, 0.375, 0.25, 0.375, 0.25, 0.625, 0.25, 0.625, 0.5, 0.375, 0.5, 0.375, 0.5, 0.625, 0.5, 0.625, 0.75, 0.375, 0.75, 0.375, 0.75, 0.625, 0.75, 0.625, 1.0, 0.375, 1.0, 0.125, 0.5, 0.375, 0.5, 0.375, 0.75, 0.125, 0.75, 0.625, 0.5, 0.875, 0.5, 0.875, 0.75, 0.625, 0.75])
me_cube_031.update()

# ---- objects
ob_light = bpy.data.objects.new('Light', light_light)
ob_head = bpy.data.objects.new('Head', me_cube_001)
ob_body = bpy.data.objects.new('Body', me_cube_002)
ob_cube = bpy.data.objects.new('Cube', me_cube)
ob_cube_001 = bpy.data.objects.new('Cube.001', me_cube_003)
ob_cube_002 = bpy.data.objects.new('Cube.002', me_cube_004)
ob_cube_003 = bpy.data.objects.new('Cube.003', me_cube_005)
ob_cube_004 = bpy.data.objects.new('Cube.004', me_cube_006)
ob_cube_005 = bpy.data.objects.new('Cube.005', me_cube_009)
ob_cube_006 = bpy.data.objects.new('Cube.006', me_cube_010)
ob_cube_007 = bpy.data.objects.new('Cube.007', me_cube_011)
ob_cube_008 = bpy.data.objects.new('Cube.008', me_cube_012)
ob_cube_009 = bpy.data.objects.new('Cube.009', me_cube_014)
ob_cube_010 = bpy.data.objects.new('Cube.010', me_cube_015)
ob_cube_011 = bpy.data.objects.new('Cube.011', me_cube_016)
ob_cube_012 = bpy.data.objects.new('Cube.012', me_cube_017)
ob_cube_013 = bpy.data.objects.new('Cube.013', me_cube_018)
ob_cube_014 = bpy.data.objects.new('Cube.014', me_cube_019)
ob_cube_015 = bpy.data.objects.new('Cube.015', me_cube_007)
ob_cube_016 = bpy.data.objects.new('Cube.016', me_cube_008)
ob_cube_017 = bpy.data.objects.new('Cube.017', me_cube_013)
ob_cube_018 = bpy.data.objects.new('Cube.018', me_cube_020)
ob_cube_019 = bpy.data.objects.new('Cube.019', me_cube_021)
ob_cube_020 = bpy.data.objects.new('Cube.020', me_cube_022)
ob_cube_021 = bpy.data.objects.new('Cube.021', me_cube_023)
ob_cube_022 = bpy.data.objects.new('Cube.022', me_cube_024)
ob_cube_023 = bpy.data.objects.new('Cube.023', me_cube_025)
ob_cube_024 = bpy.data.objects.new('Cube.024', me_cube_026)
ob_cube_025 = bpy.data.objects.new('Cube.025', me_cube_027)
ob_cube_026 = bpy.data.objects.new('Cube.026', me_cube_028)
ob_cube_027 = bpy.data.objects.new('Cube.027', me_cube_029)
ob_cube_028 = bpy.data.objects.new('Cube.028', me_cube_031)

# ---- transforms, parenting, visibility, modifiers, constraints
ob_light.location = (4.076, 1.005, 8.054)
ob_light.rotation_euler = (0.6503, 0.05522, 1.866)
ob_light.lock_rotations_4d = False
ob_light.empty_display_type = 'ARROWS'
ob_light.color = (0.0, 0.0, 0.0, 0.0)
ob_light.lineart.crease_threshold = 0.0
ob_head.location = (-0.01229, -0.05448, 0.8791)
ob_head.scale = (0.2026, 0.2601, 0.192)
ob_head.lock_rotations_4d = False
ob_head.empty_display_type = 'ARROWS'
ob_head.lineart.crease_threshold = 0.0
ob_body.location = (-0.01229, -0.03096, 0.4655)
ob_body.scale = (0.152, 0.2336, 0.231)
ob_body.lock_rotations_4d = False
ob_body.empty_display_type = 'ARROWS'
ob_body.lineart.crease_threshold = 0.0
ob_cube.location = (0.0, 0.1137, 1.133)
ob_cube.scale = (0.2416, 0.293, 0.07104)
ob_cube_001.location = (0.02114, -0.0303, 1.2)
ob_cube_001.scale = (0.2416, 0.2581, 0.05738)
ob_cube_002.location = (-0.08638, 0.1299, 1.413)
ob_cube_002.scale = (-0.1455, 0.05458, -0.1455)
ob_cube_003.location = (-0.09416, 0.09439, 1.348)
ob_cube_003.scale = (-0.1455, 0.01868, -0.1455)
ob_cube_004.location = (-0.08638, 0.1138, 1.403)
ob_cube_004.scale = (-0.1475, 0.03833, -0.1342)
ob_cube_005.location = (-0.08638, 0.09533, 1.348)
ob_cube_005.scale = (-0.1455, 0.05458, -0.1455)
ob_cube_006.location = (-0.08638, 0.09567, 1.544)
ob_cube_006.scale = (-0.1455, 0.0551, -0.05121)
ob_cube_007.location = (-0.08638, 0.09567, 1.61)
ob_cube_007.scale = (-0.07695, 0.02914, -0.02709)
ob_cube_008.location = (0.0, 0.2536, 0.5923)
ob_cube_008.scale = (-0.2377, -0.09217, -0.2005)
ob_cube_009.location = (0.1007, 0.04017, 1.255)
ob_cube_009.scale = (0.2416, 0.2116, 0.05738)
ob_cube_010.location = (0.0, 0.1766, 0.6796)
ob_cube_010.scale = (-0.2377, -0.06667, -0.03547)
ob_cube_011.location = (0.0, 0.07186, 0.5847)
ob_cube_011.rotation_euler = (1.571, -0.0, 0.0)
ob_cube_011.scale = (-0.2377, -0.06667, -0.03547)
ob_cube_012.location = (0.0, 0.2633, 0.7905)
ob_cube_012.scale = (-0.2377, -0.05455, -0.03111)
ob_cube_013.location = (0.0, -0.03718, 1.107)
ob_cube_013.scale = (0.2416, 0.4134, 0.04424)
ob_cube_014.location = (0.1007, 0.1188, 1.352)
ob_cube_014.scale = (0.2416, 0.2116, 0.04227)
ob_cube_015.location = (0.0, 0.2089, 0.08823)
ob_cube_015.rotation_euler = (1.571, -0.0, 0.0)
ob_cube_015.scale = (0.1722, 0.09414, 0.04119)
ob_cube_016.location = (0.0, -0.208, 0.04235)
ob_cube_016.scale = (0.1722, 0.09414, 0.04119)
ob_cube_017.location = (0.0, 0.1623, 0.1263)
ob_cube_017.rotation_euler = (1.571, -0.0, 0.0)
ob_cube_017.scale = (0.1722, 0.05659, 0.05716)
ob_cube_018.location = (0.0, -0.1699, 0.08901)
ob_cube_018.scale = (0.1722, 0.05659, 0.05716)
ob_cube_019.location = (0.0, 0.3202, 1.188)
ob_cube_019.scale = (0.2416, 0.08577, 0.07104)
ob_cube_020.location = (-0.2245, 0.1757, 0.4908)
ob_cube_020.scale = (0.06679, 0.06679, 0.06679)
ob_cube_021.location = (-0.2461, 0.1832, 0.5918)
ob_cube_021.scale = (0.02836, 0.02725, 0.6044)
ob_cube_022.location = (-0.2461, 0.2318, 0.9655)
ob_cube_022.scale = (0.02836, 0.02725, 0.2633)
ob_cube_023.location = (-0.2461, 0.2842, 1.132)
ob_cube_023.scale = (0.02836, 0.02725, 0.1314)
ob_cube_024.location = (-0.2461, 0.2318, 1.247)
ob_cube_024.scale = (0.02836, 0.05238, 0.138)
ob_cube_025.location = (-0.2461, 0.2567, 1.395)
ob_cube_025.scale = (0.02836, 0.02721, 0.03437)
ob_cube_026.location = (-0.2383, 0.3105, 1.172)
ob_cube_026.scale = (0.02836, 0.02725, 0.1314)
ob_cube_027.location = (-0.2383, 0.2581, 0.9834)
ob_cube_027.scale = (0.02836, 0.02725, 0.2633)
ob_cube_028.location = (-0.02807, -0.2681, 0.4908)
ob_cube_028.scale = (0.06679, 0.06679, 0.06679)

# ---- collection membership
col_collection.objects.link(ob_light)
col_collection.objects.link(ob_head)
col_collection.objects.link(ob_body)
col_hat.objects.link(ob_cube)
col_hat.objects.link(ob_cube_001)
col_hat.objects.link(ob_cube_002)
col_hat.objects.link(ob_cube_003)
col_hat.objects.link(ob_cube_004)
col_hat.objects.link(ob_cube_005)
col_hat.objects.link(ob_cube_006)
col_hat.objects.link(ob_cube_007)
col_hat.objects.link(ob_cube_008)
col_hat.objects.link(ob_cube_009)
col_hat.objects.link(ob_cube_010)
col_hat.objects.link(ob_cube_011)
col_hat.objects.link(ob_cube_012)
col_hat.objects.link(ob_cube_013)
col_hat.objects.link(ob_cube_014)
col_hat.objects.link(ob_cube_015)
col_hat.objects.link(ob_cube_016)
col_hat.objects.link(ob_cube_017)
col_hat.objects.link(ob_cube_018)
col_hat.objects.link(ob_cube_019)
col_hat.objects.link(ob_cube_020)
col_hat.objects.link(ob_cube_021)
col_hat.objects.link(ob_cube_022)
col_hat.objects.link(ob_cube_023)
col_hat.objects.link(ob_cube_024)
col_hat.objects.link(ob_cube_025)
col_hat.objects.link(ob_cube_026)
col_hat.objects.link(ob_cube_027)
col_hat.objects.link(ob_cube_028)

# ---- scene / render settings (as saved in the file)
scene.frame_start = 1; scene.frame_end = 20; scene.frame_set(10)
scene.render.engine = 'BLENDER_EEVEE_NEXT'
scene.cycles.sampling_pattern = 'TABULATED_SOBOL'
scene.view_settings.view_transform = 'Filmic'
bpy.context.view_layer.update()

# ---- added for rendering (the .blend has no active camera): camera
cam_auto = bpy.data.cameras.new('AutoCamera')
cam_auto.lens = 50.0
cam_auto.sensor_width = 36.0
cam_auto.clip_end = 1000.0
ob_auto_camera = bpy.data.objects.new('AutoCamera', cam_auto)
scene.collection.objects.link(ob_auto_camera)
ob_auto_camera.location = (3.2913, -3.93448, 4.30907)
ob_auto_camera.rotation_euler = (1.09748, -7.21219e-08, 0.694738)
scene.camera = ob_auto_camera
bpy.context.view_layer.update()
